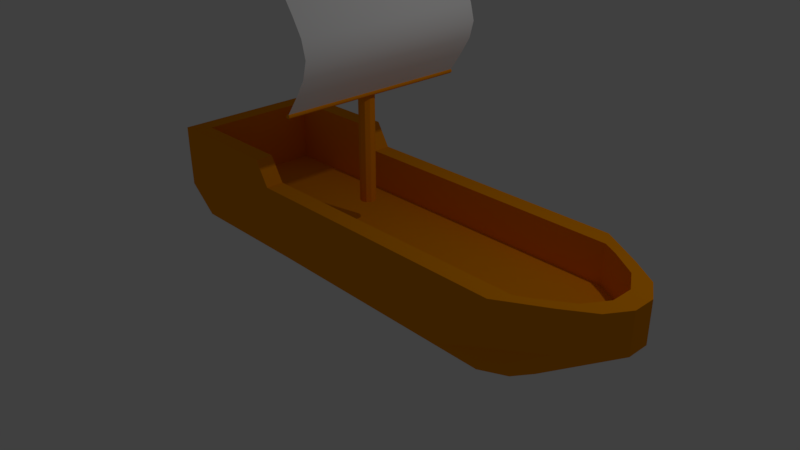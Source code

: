 # Source: ship.blend  (saved by Blender 2.79.0; exported with 4.5.12 LTS)
import bpy
from mathutils import Matrix  # noqa: F401  (used for matrix-valued properties, if any)

bpy.ops.wm.read_factory_settings(use_empty=True)
scene = bpy.context.scene
scene.name = 'Scene'

# ---- collections
col_collection_1 = bpy.data.collections.new('Collection 1'); scene.collection.children.link(col_collection_1)

# ---- materials (node trees are filled in below, after node groups)
mat_material = bpy.data.materials.new('Material')
mat_material.alpha_threshold = 0.0
mat_material.use_transparent_shadow = False
mat_material.diffuse_color = (0.8689, 0.2847, 0.0, 1.0)
mat_material.roughness = 0.5
mat_material.line_color = (0.0, 0.0, 0.0, 1.0)
mat_material_001 = bpy.data.materials.new('Material.001')
mat_material_001.alpha_threshold = 0.0
mat_material_001.use_transparent_shadow = False
mat_material_001.roughness = 0.5

# ---- material node trees

# ---- world
world_world = bpy.data.worlds.new('World'); scene.world = world_world
world_world.color = (0.05088, 0.05088, 0.05088)
world_world.use_sun_shadow = False
world_world.sun_shadow_jitter_overblur = 0.0
world_world.cycles.sampling_method = 'MANUAL'

# ---- cameras
cam_camera = bpy.data.cameras.new('Camera')
cam_camera.clip_end = 100.0
cam_camera.lens = 35.0
cam_camera.sensor_width = 32.0
cam_camera.sensor_height = 18.0
cam_camera.ortho_scale = 7.314
cam_camera.dof.focus_distance = 0.0
cam_camera.dof.aperture_fstop = 128.0

# ---- lights
light_lamp = bpy.data.lights.new('Lamp', 'POINT')
light_lamp.transmission_factor = 0.0
light_lamp.cutoff_distance = 30.0
light_lamp.energy = 100.0
light_lamp.shadow_buffer_clip_start = 1.001
light_lamp.shadow_soft_size = 0.1
light_lamp.shadow_maximum_resolution = 0.006
light_lamp.use_absolute_resolution = True

# ---- meshes
me_cube = bpy.data.meshes.new('Cube')
me_cube.from_pydata([(2.845, 1.0, 0.4745), (2.845, -1.0, 0.4745), (-2.5, -0.7649, -0.05329), (-2.5, 0.7649, -0.05329), (2.964, 0.7709, 1.0), (2.964, -0.7709, 1.0), (-2.271, -0.7709, 1.0), (-2.271, 0.7709, 1.0), (1.988, 0.7649, -0.05329), (1.988, -0.7649, -0.05329), (1.889, 0.7709, 1.0), (1.889, -0.7709, 1.0), (1.858, 0.9932, 0.4907), (-2.5, 2.384e-07, -0.4579), (-2.5, 0.9933, 0.4907), (-2.271, 4.225e-08, 1.0), (-0.7217, 0.7649, -0.05329), (-2.5, -0.9932, 0.4907), (2.845, -1.0, 1.0), (1.735, 1.0, 1.0), (-2.5, 1.0, 1.0), (1.735, -1.0, 1.0), (-2.5, -1.0, 1.0), (-2.5, 1.788e-07, 1.0), (2.845, 1.0, 1.0), (2.705, -4.172e-07, 0.4775), (2.063, -0.7709, 0.4775), (2.063, 0.7709, 0.4775), (-2.271, 4.225e-08, 0.4775), (2.964, -0.7709, 0.4775), (-2.271, 0.7709, 0.4775), (-2.271, -0.7709, 0.4775), (2.964, 0.7709, 0.4775), (-0.7217, -0.7649, -0.05329), (-0.7217, 1.0, 1.0), (-0.7217, -1.0, 1.0), (-0.7217, 1.654e-07, -0.4579), (-0.7217, 0.7709, 1.0), (-0.7217, -0.7709, 1.0), (-0.7217, -1.455e-07, 0.4775), (-0.7217, 0.7709, 0.4775), (-0.7217, -0.7709, 0.4775), (-0.9095, 1.0, 1.306), (-2.5, 1.0, 1.306), (-0.9095, -1.0, 1.306), (-2.5, -1.0, 1.306), (-2.5, 1.788e-07, 1.306), (-0.9095, 0.7709, 1.306), (-2.271, 0.7709, 1.306), (-0.9095, -0.7709, 1.306), (-2.271, -0.7709, 1.306), (-2.271, 4.225e-08, 1.306), (2.682e-08, 0.1, 0.9748), (0.05878, 0.0809, 0.9748), (2.682e-08, 0.1, 0.7748), (2.682e-08, 0.1, 0.9748), (0.05878, 0.0809, 0.7748), (0.05878, 0.0809, 0.9748), (0.09511, 0.0309, 0.7748), (0.09511, 0.0309, 0.9748), (0.09511, -0.0309, 0.7748), (0.09511, -0.0309, 0.9748), (0.05878, -0.0809, 0.7748), (0.05878, -0.0809, 0.9748), (1.808e-08, -0.1, 0.7748), (1.808e-08, -0.1, 0.9748), (-0.05878, -0.0809, 0.7748), (-0.05878, -0.0809, 0.9748), (-0.09511, -0.0309, 0.7748), (-0.09511, -0.0309, 0.9748), (-0.09511, 0.0309, 0.7748), (-0.09511, 0.0309, 0.9748), (-0.05878, 0.0809, 0.7748), (-0.05878, 0.0809, 0.9748), (0.09511, 0.0309, 0.9748), (0.09511, -0.0309, 0.9748), (0.05878, -0.0809, 0.9748), (1.808e-08, -0.1, 0.9748), (-0.05878, -0.0809, 0.9748), (-0.09511, -0.0309, 0.9748), (-0.09511, 0.0309, 0.9748), (-0.05878, 0.0809, 0.9748), (-9.087e-07, 0.1, 2.82), (-0.05878, 0.0809, 2.82), (-0.09511, 0.0309, 2.82), (-0.09511, -0.0309, 2.82), (-0.05878, -0.0809, 2.82), (-9.174e-07, -0.1, 2.82), (0.05878, -0.0809, 2.82), (0.0951, -0.0309, 2.82), (0.0951, 0.0309, 2.82), (0.05878, 0.0809, 2.82), (-1.459e-06, 0.1, 3.906), (-0.05878, 0.0809, 3.906), (-0.09511, 0.0309, 3.906), (-0.09511, -0.0309, 3.906), (-0.05878, -0.0809, 3.906), (-1.468e-06, -0.1, 3.906), (0.05878, -0.0809, 3.906), (0.0951, -0.0309, 3.906), (0.0951, 0.0309, 3.906), (0.05878, 0.0809, 3.906), (-1.409e-06, 0.3742, 3.947), (-0.2199, 0.3027, 3.947), (-0.3558, 0.1156, 3.947), (-0.3558, -0.1156, 3.947), (-0.2199, -0.3027, 3.947), (-1.441e-06, -0.3742, 3.947), (0.2199, -0.3027, 3.947), (0.3558, -0.1156, 3.947), (0.3558, 0.1156, 3.947), (0.2199, 0.3027, 3.947), (-1.372e-06, 0.3742, 4.2), (-0.2199, 0.3027, 4.2), (-0.3558, 0.1156, 4.2), (-0.3558, -0.1156, 4.2), (-0.2199, -0.3027, 4.2), (-1.405e-06, -0.3742, 4.2), (0.2199, -0.3027, 4.2), (0.3558, -0.1156, 4.2), (0.3558, 0.1156, 4.2), (0.2199, 0.3027, 4.2), (-1.382e-06, 0.2962, 4.2), (-0.1741, 0.2396, 4.2), (-0.2817, 0.09154, 4.2), (-0.2817, -0.09154, 4.2), (-0.1741, -0.2396, 4.2), (-1.408e-06, -0.2962, 4.2), (0.1741, -0.2396, 4.2), (0.2817, -0.09154, 4.2), (0.2817, 0.09154, 4.2), (0.1741, 0.2396, 4.2), (-1.342e-06, 0.2962, 4.028), (-0.1741, 0.2396, 4.028), (-0.2817, 0.09154, 4.028), (-0.2817, -0.09154, 4.028), (-0.1741, -0.2396, 4.028), (-1.368e-06, -0.2962, 4.028), (0.1741, -0.2396, 4.028), (0.2817, -0.09154, 4.028), (0.2817, 0.09154, 4.028), (0.1741, 0.2396, 4.028), (-9.087e-07, 0.1, 4.029), (-0.05878, 0.0809, 4.029), (-0.09511, 0.0309, 4.029), (-0.09511, -0.0309, 4.029), (-0.05878, -0.0809, 4.029), (-9.174e-07, -0.1, 4.029), (0.05878, -0.0809, 4.029), (0.0951, -0.0309, 4.029), (0.0951, 0.0309, 4.029), (0.05878, 0.0809, 4.029), (-1.466e-06, 0.0446, 5.116), (-0.02622, 0.03608, 5.116), (-0.04242, 0.01378, 5.116), (-0.04242, -0.01378, 5.116), (-0.02622, -0.03608, 5.116), (-1.47e-06, -0.0446, 5.116), (0.02622, -0.03608, 5.116), (0.04242, -0.01378, 5.116), (0.04242, 0.01378, 5.116), (0.02622, 0.03608, 5.116), (0.1443, 1.258, 3.592), (0.134, 1.258, 3.583), (0.1284, 1.258, 3.571), (0.1296, 1.258, 3.549), (0.1579, 1.258, 3.527), (0.1814, 1.258, 3.532), (0.191, 1.258, 3.541), (0.1966, 1.258, 3.553), (0.1953, 1.258, 3.575), (0.1674, 1.258, 3.597), (0.1443, -1.258, 3.592), (0.134, -1.258, 3.583), (0.1284, -1.258, 3.571), (0.1296, -1.258, 3.549), (0.1579, -1.258, 3.527), (0.1814, -1.258, 3.532), (0.191, -1.258, 3.541), (0.1966, -1.258, 3.553), (0.1953, -1.258, 3.575), (0.1674, -1.258, 3.597), (0.1698, 1.258, 2.22), (0.1515, 1.258, 2.224), (0.1297, 1.258, 2.206), (0.1288, 1.258, 2.19), (0.1333, 1.258, 2.18), (0.1413, 1.258, 2.173), (0.1595, 1.258, 2.169), (0.1809, 1.258, 2.187), (0.1819, 1.258, 2.204), (0.1775, 1.258, 2.213), (0.1698, -1.258, 2.22), (0.1515, -1.258, 2.224), (0.1297, -1.258, 2.206), (0.1288, -1.258, 2.19), (0.1333, -1.258, 2.18), (0.1413, -1.258, 2.173), (0.1595, -1.258, 2.169), (0.1809, -1.258, 2.187), (0.1819, -1.258, 2.204), (0.1775, -1.258, 2.213), (3.405, 0.6683, 0.4745), (3.405, -0.6683, 0.4745), (3.76, 0.4291, 0.4745), (3.938, 0.1478, 0.4745), (3.938, -0.1478, 0.4745), (3.76, -0.4291, 0.4745), (3.154, -0.6683, 1.0), (3.154, 0.6683, 1.0), (3.509, -0.4291, 1.0), (3.687, -0.1478, 1.0), (3.687, 0.1478, 1.0), (3.509, 0.4291, 1.0), (2.456, 0.6578, -0.1918), (2.456, -0.6578, -0.1918), (2.143, 9.091e-08, -0.4579), (2.723, 0.4223, -0.261), (2.856, 0.1455, -0.2974), (2.856, -0.1455, -0.2974), (2.723, -0.4223, -0.261), (3.405, 0.6683, 1.0), (3.405, -0.6683, 1.0), (3.76, 0.4291, 1.0), (3.938, 0.1478, 1.0), (3.938, -0.1478, 1.0), (3.76, -0.4291, 1.0), (3.154, -0.6683, 0.4775), (3.154, 0.6683, 0.4775), (3.156, -3.559e-07, 0.4775), (3.509, -0.4291, 0.4775), (3.687, -0.1478, 0.4775), (3.687, 0.1478, 0.4775), (3.509, 0.4291, 0.4775), (1.858, -0.9933, 0.4907), (-2.5, 2.076e-07, 0.2951), (-0.7217, 0.9932, 0.4907), (-0.7217, -0.9932, 0.4907), (3.405, -0.6683, 0.7459), (3.76, -0.4291, 0.7459), (3.938, -0.1478, 0.7459), (3.938, 0.1478, 0.7459), (3.76, 0.4291, 0.7459), (3.405, 0.6683, 0.7459), (2.845, 1.0, 0.7372), (2.845, -1.0, 0.7372), (0.3325, 1.258, 3.315), (0.4634, 1.258, 3.1), (0.5194, 1.258, 2.885), (0.4634, 1.258, 2.67), (0.4634, -1.258, 2.67), (0.5194, -1.258, 2.885), (0.4634, -1.258, 3.1), (0.3325, -1.258, 3.315), (0.3325, -1.258, 2.455), (0.3325, 1.258, 2.455), (0.1814, 1.258, 3.532), (0.1814, -1.258, 3.532), (0.1698, 1.258, 2.22), (0.1698, -1.258, 2.22), (-0.0841, 0.0, 4.54), (-0.06196, 0.0, 5.075), (-0.9508, 0.0, 4.994)], [], [(36, 33, 2, 13), (208, 5, 18, 222), (209, 4, 32, 228), (237, 35, 22, 17), (235, 23, 20, 14), (236, 16, 3, 14), (0, 8, 12), (1, 245, 18, 21, 234), (38, 11, 26, 41), (203, 238, 245, 1), (4, 10, 27, 32), (17, 22, 23, 235), (0, 202, 214, 8), (4, 209, 221, 24), (16, 36, 13, 3), (8, 214, 216, 36, 16), (37, 10, 19, 34), (35, 38, 49, 44), (34, 20, 43, 42), (10, 4, 24, 19), (5, 11, 21, 18), (5, 208, 227, 29), (6, 15, 51, 50), (39, 28, 31, 41), (223, 242, 243, 221), (227, 229, 25, 26, 29), (40, 30, 28, 39), (15, 6, 31, 28), (11, 5, 29, 26), (7, 15, 28, 30), (37, 7, 30, 40), (10, 37, 40, 27), (27, 40, 39, 25), (25, 39, 41, 26), (11, 38, 35, 21), (15, 7, 48, 51), (216, 215, 9, 33, 36), (6, 38, 41, 31), (12, 8, 16, 236), (234, 21, 35, 237), (32, 27, 25, 229, 228), (49, 50, 45, 44), (51, 48, 43, 46), (50, 51, 46, 45), (48, 47, 42, 43), (7, 37, 47, 48), (23, 22, 45, 46), (37, 34, 42, 47), (22, 35, 44, 45), (38, 6, 50, 49), (20, 23, 46, 43), (75, 74, 90, 89), (69, 67, 78, 79), (54, 55, 57, 56), (77, 76, 88, 87), (73, 71, 80, 81), (56, 57, 59, 58), (81, 80, 84, 83), (57, 55, 52, 53), (58, 59, 61, 60), (80, 79, 85, 84), (55, 73, 81, 52), (60, 61, 63, 62), (78, 77, 87, 86), (59, 57, 53, 74), (62, 63, 65, 64), (52, 81, 83, 82), (63, 61, 75, 76), (64, 65, 67, 66), (76, 75, 89, 88), (67, 65, 77, 78), (66, 67, 69, 68), (82, 83, 93, 92), (71, 69, 79, 80), (68, 69, 71, 70), (61, 59, 74, 75), (74, 53, 91, 90), (70, 71, 73, 72), (53, 52, 82, 91), (65, 63, 76, 77), (72, 73, 55, 54), (54, 56, 58, 60, 62, 64, 66, 68, 70, 72), (79, 78, 86, 85), (96, 97, 107, 106), (89, 90, 100, 99), (86, 87, 97, 96), (83, 84, 94, 93), (90, 91, 101, 100), (87, 88, 98, 97), (84, 85, 95, 94), (91, 82, 92, 101), (88, 89, 99, 98), (85, 86, 96, 95), (103, 104, 114, 113), (93, 94, 104, 103), (100, 101, 111, 110), (97, 98, 108, 107), (94, 95, 105, 104), (101, 92, 102, 111), (98, 99, 109, 108), (95, 96, 106, 105), (92, 93, 103, 102), (99, 100, 110, 109), (120, 121, 131, 130), (110, 111, 121, 120), (107, 108, 118, 117), (104, 105, 115, 114), (111, 102, 112, 121), (108, 109, 119, 118), (105, 106, 116, 115), (102, 103, 113, 112), (109, 110, 120, 119), (106, 107, 117, 116), (127, 128, 138, 137), (117, 118, 128, 127), (114, 115, 125, 124), (121, 112, 122, 131), (118, 119, 129, 128), (115, 116, 126, 125), (112, 113, 123, 122), (119, 120, 130, 129), (116, 117, 127, 126), (113, 114, 124, 123), (141, 132, 133, 134, 135, 136, 137, 138, 139, 140), (124, 125, 135, 134), (131, 122, 132, 141), (128, 129, 139, 138), (125, 126, 136, 135), (122, 123, 133, 132), (129, 130, 140, 139), (126, 127, 137, 136), (123, 124, 134, 133), (130, 131, 141, 140), (142, 143, 153, 152), (149, 150, 160, 159), (146, 147, 157, 156), (143, 144, 154, 153), (150, 151, 161, 160), (147, 148, 158, 157), (144, 145, 155, 154), (151, 142, 152, 161), (148, 149, 159, 158), (145, 146, 156, 155), (152, 153, 154, 155, 156, 157, 158, 159, 160, 161), (162, 163, 173, 172), (169, 170, 180, 179), (166, 167, 177, 176), (163, 164, 174, 173), (170, 171, 181, 180), (167, 168, 178, 177), (164, 165, 175, 174), (171, 162, 172, 181), (168, 169, 179, 178), (165, 166, 176, 175), (182, 183, 193, 192), (189, 190, 200, 199), (186, 187, 197, 196), (183, 184, 194, 193), (190, 191, 201, 200), (187, 188, 198, 197), (184, 185, 195, 194), (191, 182, 192, 201), (188, 189, 199, 198), (185, 186, 196, 195), (182, 191, 190, 189, 188, 187, 186, 185, 184, 183), (192, 193, 194, 195, 196, 197, 198, 199, 200, 201), (172, 173, 174, 175, 176, 177, 178, 179, 180, 181), (162, 171, 170, 169, 168, 167, 166, 165, 164, 163), (214, 217, 216), (217, 218, 216), (218, 219, 216), (219, 220, 216), (220, 215, 216), (227, 230, 229), (230, 231, 229), (231, 232, 229), (232, 233, 229), (233, 228, 229), (203, 215, 220, 207), (207, 220, 219, 206), (206, 219, 218, 205), (205, 218, 217, 204), (204, 217, 214, 202), (227, 208, 210, 230), (230, 210, 211, 231), (231, 211, 212, 232), (232, 212, 213, 233), (233, 213, 209, 228), (238, 203, 207, 239), (239, 207, 206, 240), (240, 206, 205, 241), (241, 205, 204, 242), (242, 204, 202, 243), (221, 209, 213, 223), (223, 213, 212, 224), (224, 212, 211, 225), (225, 211, 210, 226), (226, 210, 208, 222), (203, 1, 9, 215), (224, 241, 242, 223), (225, 240, 241, 224), (226, 239, 240, 225), (222, 238, 239, 226), (9, 234, 237, 33), (19, 12, 236, 34), (2, 17, 235, 13), (1, 234, 9), (24, 244, 0, 12, 19), (34, 236, 14, 20), (13, 235, 14, 3), (33, 237, 17, 2), (243, 244, 24, 221), (245, 238, 222, 18), (243, 202, 0, 244), (248, 251, 250, 249), (247, 252, 251, 248), (246, 253, 252, 247), (256, 257, 253, 246), (255, 254, 259, 258), (249, 250, 254, 255), (260, 261, 262)])
me_cube.polygons.foreach_set('use_smooth', [0, 0, 0, 0, 0, 0, 0, 0, 0, 0, 0, 0, 0, 0, 0, 0, 0, 0, 0, 0, 0, 0, 0, 0, 0, 0, 0, 0, 0, 0, 0, 0, 0, 0, 0, 0, 0, 0, 0, 0, 0, 0, 0, 0, 0, 0, 0, 0, 0, 0, 0, 0, 0, 0, 0, 0, 0, 0, 0, 0, 0, 0, 0, 0, 0, 0, 0, 0, 0, 0, 0, 0, 0, 0, 0, 0, 0, 0, 0, 0, 0, 0, 0, 0, 0, 0, 0, 0, 0, 0, 0, 0, 0, 0, 0, 0, 0, 0, 0, 0, 0, 0, 0, 0, 0, 0, 0, 0, 0, 0, 0, 0, 0, 0, 0, 0, 0, 0, 0, 0, 0, 0, 0, 0, 0, 0, 0, 0, 0, 0, 0, 0, 0, 0, 0, 0, 0, 0, 0, 0, 0, 0, 0, 0, 0, 0, 0, 0, 0, 0, 0, 0, 0, 0, 0, 0, 0, 0, 0, 0, 0, 0, 0, 0, 0, 0, 0, 0, 0, 0, 0, 0, 0, 0, 0, 0, 0, 0, 0, 0, 0, 0, 0, 0, 0, 0, 0, 0, 0, 0, 0, 0, 0, 0, 0, 0, 0, 0, 0, 0, 0, 0, 0, 0, 0, 0, 0, 0, 0, 0, 0, 0, 0, 0, 1, 1, 1, 1, 1, 1, 0])
me_cube.polygons.foreach_set('material_index', [0, 0, 0, 0, 0, 0, 0, 0, 0, 0, 0, 0, 0, 0, 0, 0, 0, 0, 0, 0, 0, 0, 0, 0, 0, 0, 0, 0, 0, 0, 0, 0, 0, 0, 0, 0, 0, 0, 0, 0, 0, 0, 0, 0, 0, 0, 0, 0, 0, 0, 0, 0, 0, 0, 0, 0, 0, 0, 0, 0, 0, 0, 0, 0, 0, 0, 0, 0, 0, 0, 0, 0, 0, 0, 0, 0, 0, 0, 0, 0, 0, 0, 0, 0, 0, 0, 0, 0, 0, 0, 0, 0, 0, 0, 0, 0, 0, 0, 0, 0, 0, 0, 0, 0, 0, 0, 0, 0, 0, 0, 0, 0, 0, 0, 0, 0, 0, 0, 0, 0, 0, 0, 0, 0, 0, 0, 0, 0, 0, 0, 0, 0, 0, 0, 0, 0, 0, 0, 0, 0, 0, 0, 0, 0, 0, 0, 0, 0, 0, 0, 0, 0, 0, 0, 0, 0, 0, 0, 0, 0, 0, 0, 0, 0, 0, 0, 0, 0, 0, 0, 0, 0, 0, 0, 0, 0, 0, 0, 0, 0, 0, 0, 0, 0, 0, 0, 0, 0, 0, 0, 0, 0, 0, 0, 0, 0, 0, 0, 0, 0, 0, 0, 0, 0, 0, 0, 0, 0, 0, 0, 0, 0, 0, 0, 1, 1, 1, 1, 1, 1, 1])
_uv = me_cube.uv_layers.new(name='UVMap')
_uv.uv.foreach_set('vector', [0.1549, 0.5709, 0.2296, 0.5737, 0.2239, 0.7387, 0.1492, 0.7359, 0.6107, 0.4903, 0.6196, 0.4724, 0.6394, 0.4611, 0.6107, 0.5139, 0.4665, 0.8209, 0.4665, 0.8305, 0.4213, 0.8305, 0.4213, 0.8209, 0.2685, 0.5691, 0.2891, 0.5626, 0.2834, 0.7276, 0.2628, 0.734, 0.5539, 0.6584, 0.493, 0.6584, 0.493, 0.5642, 0.537, 0.5648, 0.3974, 0.2923, 0.3475, 0.293, 0.3475, 0.1256, 0.3974, 0.125, 0.3961, 0.6279, 0.3475, 0.548, 0.3974, 0.5351, 0.2798, 0.2385, 0.2902, 0.2351, 0.3005, 0.2317, 0.297, 0.3346, 0.2768, 0.3298, 0.7985, 0.5214, 0.7985, 0.2757, 0.8428, 0.2599, 0.8428, 0.5219, 0.3734, 0.8209, 0.3967, 0.8224, 0.3988, 0.8538, 0.3762, 0.8524, 0.8547, 0.6186, 0.8547, 0.5188, 0.875, 0.5273, 0.875, 0.611, 0.537, 0.752, 0.493, 0.7527, 0.493, 0.6584, 0.5539, 0.6584, 0.3961, 0.6279, 0.3906, 0.6823, 0.334, 0.5924, 0.3475, 0.548, 0.4864, 0.4724, 0.4952, 0.4903, 0.4952, 0.5139, 0.4666, 0.4611, 0.3475, 0.293, 0.3005, 0.2964, 0.3005, 0.1291, 0.3475, 0.1256, 0.3475, 0.548, 0.334, 0.5924, 0.3005, 0.566, 0.3005, 0.2964, 0.3475, 0.293, 0.4864, 0.125, 0.4864, 0.3711, 0.4666, 0.3566, 0.4666, 0.125, 0.6189, 0.5945, 0.6387, 0.5945, 0.6387, 0.6249, 0.6189, 0.6249, 0.4407, 0.2928, 0.4407, 0.1255, 0.4666, 0.1258, 0.4666, 0.2754, 0.4864, 0.3711, 0.4864, 0.4724, 0.4666, 0.4611, 0.4666, 0.3566, 0.6196, 0.4724, 0.6196, 0.3711, 0.6394, 0.3566, 0.6394, 0.4611, 0.7985, 0.1745, 0.7968, 0.1572, 0.8411, 0.1577, 0.8428, 0.1751, 0.3268, 0.7174, 0.3268, 0.7901, 0.3005, 0.7901, 0.3005, 0.7174, 0.706, 0.5405, 0.706, 0.6865, 0.6394, 0.6865, 0.6394, 0.5405, 0.4312, 0.7174, 0.4097, 0.7172, 0.4136, 0.6826, 0.4352, 0.6829, 0.6482, 0.1752, 0.706, 0.1751, 0.706, 0.2176, 0.6394, 0.2781, 0.6394, 0.1931, 0.7725, 0.5405, 0.7725, 0.6865, 0.706, 0.6865, 0.706, 0.5405, 0.3268, 0.7901, 0.3268, 0.7174, 0.3718, 0.7174, 0.3718, 0.7901, 0.7985, 0.2757, 0.7985, 0.1745, 0.8428, 0.1751, 0.8428, 0.2599, 0.3268, 0.8627, 0.3268, 0.7901, 0.3718, 0.7901, 0.3718, 0.8627, 0.8547, 0.2764, 0.8547, 0.1326, 0.875, 0.125, 0.875, 0.2688, 0.8547, 0.5188, 0.8547, 0.2764, 0.875, 0.2688, 0.875, 0.5273, 0.7725, 0.2781, 0.7725, 0.5405, 0.706, 0.5405, 0.706, 0.2176, 0.706, 0.2176, 0.706, 0.5405, 0.6394, 0.5405, 0.6394, 0.2781, 0.6196, 0.3711, 0.6196, 0.125, 0.6394, 0.125, 0.6394, 0.3566, 0.3268, 0.7901, 0.3268, 0.8627, 0.3005, 0.8627, 0.3005, 0.7901, 0.164, 0.3051, 0.2261, 0.2795, 0.2383, 0.3223, 0.2296, 0.5737, 0.1549, 0.5709, 0.7985, 0.6672, 0.7985, 0.5214, 0.8428, 0.5219, 0.8428, 0.6677, 0.3974, 0.5351, 0.3475, 0.548, 0.3475, 0.293, 0.3974, 0.2923, 0.2768, 0.3298, 0.297, 0.3346, 0.2891, 0.5626, 0.2685, 0.5691, 0.7725, 0.1931, 0.7725, 0.2781, 0.706, 0.2176, 0.706, 0.1751, 0.7637, 0.1752, 0.6394, 0.8534, 0.757, 0.8534, 0.7768, 0.875, 0.6394, 0.875, 0.757, 0.7808, 0.757, 0.7081, 0.7768, 0.6865, 0.7768, 0.7808, 0.757, 0.8534, 0.757, 0.7808, 0.7768, 0.7808, 0.7768, 0.875, 0.757, 0.7081, 0.6394, 0.7081, 0.6394, 0.6865, 0.7768, 0.6865, 0.8547, 0.1326, 0.8547, 0.2764, 0.8428, 0.2634, 0.8428, 0.137, 0.493, 0.6584, 0.493, 0.7527, 0.4666, 0.7527, 0.4666, 0.6584, 0.6387, 0.5945, 0.6189, 0.5945, 0.6189, 0.5642, 0.6387, 0.5642, 0.2834, 0.7276, 0.2891, 0.5626, 0.3005, 0.5761, 0.2954, 0.7236, 0.7985, 0.5214, 0.7985, 0.6672, 0.7725, 0.6669, 0.7725, 0.5388, 0.493, 0.5642, 0.493, 0.6584, 0.4666, 0.6584, 0.4666, 0.5642, 0.0, 0.0, 0.0, 0.0, 0.0, 0.0, 0.0, 0.0, 0.0, 0.0, 0.0, 0.0, 0.0, 0.0, 0.0, 0.0, 0.0, 0.0, 0.0, 0.0, 0.0, 0.0, 0.0, 0.0, 0.0, 0.0, 0.0, 0.0, 0.0, 0.0, 0.0, 0.0, 0.0, 0.0, 0.0, 0.0, 0.0, 0.0, 0.0, 0.0, 0.0, 0.0, 0.0, 0.0, 0.0, 0.0, 0.0, 0.0, 0.0, 0.0, 0.0, 0.0, 0.0, 0.0, 0.0, 0.0, 0.0, 0.0, 0.0, 0.0, 0.0, 0.0, 0.0, 0.0, 0.0, 0.0, 0.0, 0.0, 0.0, 0.0, 0.0, 0.0, 0.0, 0.0, 0.0, 0.0, 0.0, 0.0, 0.0, 0.0, 0.0, 0.0, 0.0, 0.0, 0.0, 0.0, 0.0, 0.0, 0.0, 0.0, 0.0, 0.0, 0.0, 0.0, 0.0, 0.0, 0.0, 0.0, 0.0, 0.0, 0.0, 0.0, 0.0, 0.0, 0.0, 0.0, 0.0, 0.0, 0.0, 0.0, 0.0, 0.0, 0.0, 0.0, 0.0, 0.0, 0.0, 0.0, 0.0, 0.0, 0.0, 0.0, 0.0, 0.0, 0.0, 0.0, 0.0, 0.0, 0.0, 0.0, 0.0, 0.0, 0.0, 0.0, 0.0, 0.0, 0.0, 0.0, 0.0, 0.0, 0.0, 0.0, 0.0, 0.0, 0.0, 0.0, 0.0, 0.0, 0.0, 0.0, 0.0, 0.0, 0.0, 0.0, 0.0, 0.0, 0.0, 0.0, 0.0, 0.0, 0.0, 0.0, 0.0, 0.0, 0.0, 0.0, 0.0, 0.0, 0.0, 0.0, 0.0, 0.0, 0.0, 0.0, 0.0, 0.0, 0.0, 0.0, 0.0, 0.0, 0.0, 0.0, 0.0, 0.0, 0.0, 0.0, 0.0, 0.0, 0.0, 0.0, 0.0, 0.0, 0.0, 0.0, 0.0, 0.0, 0.0, 0.0, 0.0, 0.0, 0.0, 0.0, 0.0, 0.0, 0.0, 0.0, 0.0, 0.0, 0.0, 0.0, 0.0, 0.0, 0.0, 0.0, 0.0, 0.0, 0.0, 0.0, 0.0, 0.0, 0.0, 0.0, 0.0, 0.0, 0.0, 0.0, 0.0, 0.0, 0.0, 0.0, 0.0, 0.0, 0.0, 0.0, 0.0, 0.0, 0.0, 0.0, 0.0, 0.0, 0.0, 0.0, 0.0, 0.0, 0.0, 0.0, 0.0, 0.0, 0.0, 0.0, 0.0, 0.0, 0.0, 0.0, 0.0, 0.0, 0.0, 0.0, 0.0, 0.0, 0.0, 0.0, 0.0, 0.0, 0.0, 0.0, 0.0, 0.0, 0.0, 0.0, 0.0, 0.0, 0.0, 0.0, 0.0, 0.0, 0.0, 0.0, 0.0, 0.0, 0.0, 0.0, 0.0, 0.0, 0.0, 0.0, 0.0, 0.0, 0.0, 0.0, 0.0, 0.0, 0.0, 0.0, 0.0, 0.0, 0.0, 0.0, 0.0, 0.0, 0.0, 0.0, 0.0, 0.0, 0.0, 0.0, 0.0, 0.0, 0.0, 0.0, 0.0, 0.0, 0.0, 0.0, 0.0, 0.0, 0.0, 0.0, 0.0, 0.0, 0.0, 0.0, 0.0, 0.0, 0.0, 0.0, 0.0, 0.0, 0.0, 0.0, 0.0, 0.0, 0.0, 0.0, 0.0, 0.0, 0.0, 0.0, 0.0, 0.0, 0.0, 0.0, 0.0, 0.0, 0.0, 0.0, 0.0, 0.0, 0.0, 0.0, 0.0, 0.0, 0.0, 0.0, 0.0, 0.0, 0.0, 0.0, 0.0, 0.0, 0.0, 0.0, 0.0, 0.0, 0.0, 0.0, 0.0, 0.0, 0.0, 0.0, 0.0, 0.0, 0.0, 0.0, 0.0, 0.0, 0.0, 0.0, 0.0, 0.0, 0.0, 0.0, 0.0, 0.0, 0.0, 0.0, 0.0, 0.0, 0.0, 0.0, 0.0, 0.0, 0.0, 0.0, 0.0, 0.0, 0.0, 0.0, 0.0, 0.0, 0.0, 0.0, 0.0, 0.0, 0.0, 0.0, 0.0, 0.0, 0.0, 0.0, 0.0, 0.0, 0.0, 0.0, 0.0, 0.0, 0.0, 0.0, 0.0, 0.0, 0.0, 0.0, 0.0, 0.0, 0.0, 0.0, 0.0, 0.0, 0.0, 0.0, 0.0, 0.0, 0.0, 0.0, 0.0, 0.0, 0.0, 0.0, 0.0, 0.0, 0.0, 0.0, 0.0, 0.0, 0.0, 0.0, 0.0, 0.0, 0.0, 0.0, 0.0, 0.0, 0.0, 0.0, 0.0, 0.0, 0.0, 0.0, 0.0, 0.0, 0.0, 0.0, 0.0, 0.0, 0.0, 0.0, 0.0, 0.0, 0.0, 0.0, 0.0, 0.0, 0.0, 0.0, 0.0, 0.0, 0.0, 0.0, 0.0, 0.0, 0.0, 0.0, 0.0, 0.0, 0.0, 0.0, 0.0, 0.0, 0.0, 0.0, 0.0, 0.0, 0.0, 0.0, 0.0, 0.0, 0.0, 0.0, 0.0, 0.0, 0.0, 0.0, 0.0, 0.0, 0.0, 0.0, 0.0, 0.0, 0.0, 0.0, 0.0, 0.0, 0.0, 0.0, 0.0, 0.0, 0.0, 0.0, 0.0, 0.0, 0.0, 0.0, 0.0, 0.0, 0.0, 0.0, 0.0, 0.0, 0.0, 0.0, 0.0, 0.0, 0.0, 0.0, 0.0, 0.0, 0.0, 0.0, 0.0, 0.0, 0.0, 0.0, 0.0, 0.0, 0.0, 0.0, 0.0, 0.0, 0.0, 0.0, 0.0, 0.0, 0.0, 0.0, 0.0, 0.0, 0.0, 0.0, 0.0, 0.0, 0.0, 0.0, 0.0, 0.0, 0.0, 0.0, 0.0, 0.0, 0.0, 0.0, 0.0, 0.0, 0.0, 0.0, 0.0, 0.0, 0.0, 0.0, 0.0, 0.0, 0.0, 0.0, 0.0, 0.0, 0.0, 0.0, 0.0, 0.0, 0.0, 0.0, 0.0, 0.0, 0.0, 0.0, 0.0, 0.0, 0.0, 0.0, 0.0, 0.0, 0.0, 0.0, 0.0, 0.0, 0.0, 0.0, 0.0, 0.0, 0.0, 0.0, 0.0, 0.0, 0.0, 0.0, 0.0, 0.0, 0.0, 0.0, 0.0, 0.0, 0.0, 0.0, 0.0, 0.0, 0.0, 0.0, 0.0, 0.0, 0.0, 0.0, 0.0, 0.0, 0.0, 0.0, 0.0, 0.0, 0.0, 0.0, 0.0, 0.0, 0.0, 0.0, 0.0, 0.0, 0.0, 0.0, 0.0, 0.0, 0.0, 0.0, 0.0, 0.0, 0.0, 0.0, 0.0, 0.0, 0.0, 0.0, 0.0, 0.0, 0.0, 0.0, 0.0, 0.0, 0.0, 0.0, 0.0, 0.0, 0.0, 0.0, 0.0, 0.0, 0.0, 0.0, 0.0, 0.0, 0.0, 0.0, 0.0, 0.0, 0.0, 0.0, 0.0, 0.0, 0.0, 0.0, 0.0, 0.0, 0.0, 0.0, 0.0, 0.0, 0.0, 0.0, 0.0, 0.0, 0.0, 0.0, 0.0, 0.0, 0.0, 0.0, 0.0, 0.0, 0.0, 0.0, 0.0, 0.0, 0.0, 0.0, 0.0, 0.0, 0.0, 0.0, 0.0, 0.0, 0.0, 0.0, 0.0, 0.0, 0.0, 0.0, 0.0, 0.0, 0.0, 0.0, 0.0, 0.0, 0.0, 0.0, 0.0, 0.0, 0.0, 0.0, 0.0, 0.0, 0.0, 0.0, 0.0, 0.0, 0.0, 0.0, 0.0, 0.0, 0.0, 0.0, 0.0, 0.0, 0.0, 0.0, 0.0, 0.0, 0.0, 0.0, 0.0, 0.0, 0.0, 0.0, 0.0, 0.0, 0.0, 0.0, 0.0, 0.0, 0.0, 0.0, 0.0, 0.0, 0.0, 0.0, 0.0, 0.0, 0.0, 0.0, 0.0, 0.0, 0.0, 0.0, 0.0, 0.0, 0.9898, 0.2644, 0.9904, 0.2625, 0.0002703, 0.2625, 0.000843, 0.2644, 0.9893, 0.2603, 0.9888, 0.2606, 0.001798, 0.2606, 0.001367, 0.2603, 0.9891, 0.2639, 0.9894, 0.2643, 0.001192, 0.2643, 0.001518, 0.2639, 0.9904, 0.2625, 0.9906, 0.2604, 4.612e-05, 0.2604, 0.0002703, 0.2625, 0.9888, 0.2606, 0.9889, 0.2642, 0.001675, 0.2642, 0.001798, 0.2606, 0.9894, 0.2643, 0.9896, 0.2623, 0.001064, 0.2623, 0.001192, 0.2643, 0.9906, 0.2604, 0.9896, 0.26, 0.001037, 0.26, 4.612e-05, 0.2604, 0.9889, 0.2642, 0.9898, 0.2644, 0.000843, 0.2644, 0.001675, 0.2642, 0.9896, 0.2623, 0.9893, 0.2603, 0.001367, 0.2603, 0.001064, 0.2623, 0.9896, 0.26, 0.9891, 0.2639, 0.001518, 0.2639, 0.001037, 0.26, 0.9992, 0.2646, 0.999, 0.2649, 0.001035, 0.2649, 0.0007495, 0.2646, 0.9988, 0.2675, 0.9991, 0.2677, 0.0008576, 0.2677, 0.001198, 0.2675, 0.9998, 0.266, 0.9994, 0.2645, 0.0005533, 0.2645, 0.0001624, 0.266, 0.999, 0.2649, 0.9993, 0.2679, 0.0007358, 0.2679, 0.001035, 0.2649, 0.9991, 0.2677, 0.9994, 0.2662, 0.0006312, 0.2662, 0.0008576, 0.2677, 0.9994, 0.2645, 0.9989, 0.2647, 0.001144, 0.2648, 0.0005533, 0.2645, 0.9993, 0.2679, 1.0, 0.2676, 4.612e-05, 0.2676, 0.0007358, 0.2679, 0.9994, 0.2662, 0.9992, 0.2646, 0.0007495, 0.2646, 0.0006312, 0.2662, 0.9989, 0.2647, 0.9988, 0.2675, 0.001198, 0.2675, 0.001144, 0.2648, 1.0, 0.2676, 0.9998, 0.266, 0.0001624, 0.266, 4.612e-05, 0.2676, 0.9992, 0.2646, 0.9994, 0.2662, 0.9991, 0.2677, 0.9988, 0.2675, 0.9989, 0.2647, 0.9994, 0.2645, 0.9998, 0.266, 1.0, 0.2676, 0.9993, 0.2679, 0.999, 0.2649, 0.0007495, 0.2646, 0.001035, 0.2649, 0.0007358, 0.2679, 4.612e-05, 0.2676, 0.0001624, 0.266, 0.0005533, 0.2645, 0.001144, 0.2648, 0.001198, 0.2675, 0.0008576, 0.2677, 0.0006312, 0.2662, 0.000843, 0.2644, 0.0002703, 0.2625, 4.612e-05, 0.2604, 0.001037, 0.26, 0.001518, 0.2639, 0.001192, 0.2643, 0.001064, 0.2623, 0.001367, 0.2603, 0.001798, 0.2606, 0.001675, 0.2642, 0.9898, 0.2644, 0.9889, 0.2642, 0.9888, 0.2606, 0.9893, 0.2603, 0.9896, 0.2623, 0.9894, 0.2643, 0.9891, 0.2639, 0.9896, 0.26, 0.9906, 0.2604, 0.9904, 0.2625, 0.125, 0.2657, 0.1412, 0.2443, 0.164, 0.3051, 0.1412, 0.2443, 0.1615, 0.2354, 0.164, 0.3051, 0.1615, 0.2354, 0.1838, 0.2384, 0.164, 0.3051, 0.1838, 0.2384, 0.2061, 0.2532, 0.164, 0.3051, 0.2061, 0.2532, 0.2261, 0.2795, 0.164, 0.3051, 0.6482, 0.1752, 0.6689, 0.1418, 0.706, 0.1751, 0.6689, 0.1418, 0.6932, 0.125, 0.706, 0.1751, 0.6932, 0.125, 0.7187, 0.125, 0.706, 0.1751, 0.7187, 0.125, 0.743, 0.1418, 0.706, 0.1751, 0.743, 0.1418, 0.7637, 0.1752, 0.706, 0.1751, 0.2562, 0.183, 0.2261, 0.2795, 0.2061, 0.2532, 0.2389, 0.1476, 0.2389, 0.1476, 0.2061, 0.2532, 0.1838, 0.2384, 0.2179, 0.1281, 0.2179, 0.1281, 0.1838, 0.2384, 0.1615, 0.2354, 0.1952, 0.125, 0.1952, 0.125, 0.1615, 0.2354, 0.1412, 0.2443, 0.173, 0.1386, 0.3867, 0.7169, 0.3242, 0.6187, 0.334, 0.5924, 0.3906, 0.6823, 0.8411, 0.1577, 0.7968, 0.1572, 0.7928, 0.125, 0.8371, 0.1255, 0.4213, 0.7174, 0.4665, 0.7174, 0.4665, 0.7439, 0.4213, 0.7439, 0.4213, 0.7439, 0.4665, 0.7439, 0.4665, 0.7718, 0.4213, 0.7718, 0.4213, 0.7718, 0.4665, 0.7718, 0.4665, 0.7983, 0.4213, 0.7983, 0.4213, 0.7983, 0.4665, 0.7983, 0.4665, 0.8209, 0.4213, 0.8209, 0.3967, 0.8224, 0.3734, 0.8209, 0.3718, 0.7982, 0.3951, 0.7997, 0.3951, 0.7997, 0.3718, 0.7982, 0.3718, 0.7716, 0.3951, 0.7731, 0.3951, 0.7731, 0.3718, 0.7716, 0.3733, 0.7438, 0.3966, 0.7453, 0.3966, 0.7453, 0.3733, 0.7438, 0.3762, 0.7174, 0.3995, 0.719, 0.4097, 0.7172, 0.3867, 0.7169, 0.3906, 0.6823, 0.4136, 0.6826, 0.4952, 0.5139, 0.4952, 0.4903, 0.5159, 0.5237, 0.5159, 0.5474, 0.5159, 0.5474, 0.5159, 0.5237, 0.5402, 0.5405, 0.5402, 0.5642, 0.5402, 0.5642, 0.5402, 0.5405, 0.5657, 0.5405, 0.5657, 0.5642, 0.5657, 0.5642, 0.5657, 0.5405, 0.59, 0.5237, 0.59, 0.5474, 0.59, 0.5474, 0.59, 0.5237, 0.6107, 0.4903, 0.6107, 0.5139, 0.2562, 0.183, 0.2798, 0.2385, 0.2383, 0.3223, 0.2261, 0.2795, 0.4184, 0.7468, 0.3966, 0.7453, 0.3995, 0.719, 0.4213, 0.7204, 0.4169, 0.7746, 0.3951, 0.7731, 0.3966, 0.7453, 0.4184, 0.7468, 0.4169, 0.8011, 0.3951, 0.7997, 0.3951, 0.7731, 0.4169, 0.7746, 0.4185, 0.8238, 0.3967, 0.8224, 0.3951, 0.7997, 0.4169, 0.8011, 0.2383, 0.3223, 0.2768, 0.3298, 0.2685, 0.5691, 0.2296, 0.5737, 0.4407, 0.524, 0.3974, 0.5351, 0.3974, 0.2923, 0.4407, 0.2928, 0.584, 0.7305, 0.537, 0.752, 0.5539, 0.6584, 0.6189, 0.6584, 0.2798, 0.2385, 0.2768, 0.3298, 0.2383, 0.3223, 0.4407, 0.6285, 0.4184, 0.6282, 0.3961, 0.6279, 0.3974, 0.5351, 0.4407, 0.524, 0.4407, 0.2928, 0.3974, 0.2923, 0.3974, 0.125, 0.4407, 0.1255, 0.6189, 0.6584, 0.5539, 0.6584, 0.537, 0.5648, 0.584, 0.5863, 0.2296, 0.5737, 0.2685, 0.5691, 0.2628, 0.734, 0.2239, 0.7387, 0.4136, 0.6826, 0.4184, 0.6282, 0.4407, 0.6285, 0.4352, 0.6829, 0.3988, 0.8538, 0.3967, 0.8224, 0.4185, 0.8238, 0.4213, 0.8553, 0.4136, 0.6826, 0.3906, 0.6823, 0.3961, 0.6279, 0.4184, 0.6282, 0.4365, 0.1318, 4.612e-05, 0.1318, 4.612e-05, 0.09332, 0.4365, 0.09332, 0.4365, 0.1703, 4.614e-05, 0.1703, 4.612e-05, 0.1318, 0.4365, 0.1318, 0.4365, 0.214, 4.623e-05, 0.214, 4.614e-05, 0.1703, 0.4365, 0.1703, 0.4365, 0.2599, 4.632e-05, 0.2599, 4.623e-05, 0.214, 0.4365, 0.214, 0.4365, 0.04969, 4.612e-05, 0.04969, 4.612e-05, 4.612e-05, 0.4365, 4.621e-05, 0.4365, 0.09332, 4.612e-05, 0.09332, 4.612e-05, 0.04969, 0.4365, 0.04969, 0.0, 0.0, 0.0, 0.0, 0.0, 0.0])
me_cube.materials.append(mat_material)
me_cube.materials.append(mat_material_001)
me_cube.use_remesh_preserve_volume = False
me_cube.use_remesh_preserve_attributes = False
me_cube.use_mirror_vertex_groups = False
me_cube.update()

# ---- objects
ob_cube = bpy.data.objects.new('Cube', me_cube)
ob_lamp = bpy.data.objects.new('Lamp', light_lamp)
ob_camera = bpy.data.objects.new('Camera', cam_camera)

# ---- transforms, parenting, visibility, modifiers, constraints
ob_cube.location = (0.0, 0.0, 0.0)
ob_cube.lock_rotations_4d = False
ob_cube.empty_display_type = 'ARROWS'
ob_cube.lineart.crease_threshold = 0.0
ob_lamp.location = (4.076, 1.005, 5.904)
ob_lamp.rotation_euler = (0.6503, 0.05522, 1.866)
ob_lamp.lock_rotations_4d = False
ob_lamp.empty_display_type = 'ARROWS'
ob_lamp.color = (0.0, 0.0, 0.0, 0.0)
ob_lamp.lineart.crease_threshold = 0.0
ob_camera.location = (7.481, -6.508, 5.344)
ob_camera.rotation_euler = (1.109, 0.0, 0.8149)
ob_camera.lock_rotations_4d = False
ob_camera.empty_display_type = 'ARROWS'
ob_camera.color = (0.0, 0.0, 0.0, 0.0)
ob_camera.display_type = 'WIRE'
ob_camera.lineart.crease_threshold = 0.0

# ---- collection membership
col_collection_1.objects.link(ob_cube)
col_collection_1.objects.link(ob_lamp)
col_collection_1.objects.link(ob_camera)

# ---- scene / render settings (as saved in the file)
scene.camera = ob_camera
scene.frame_start = 1; scene.frame_end = 250; scene.frame_set(0)
scene.render.engine = 'BLENDER_EEVEE_NEXT'
scene.render.resolution_percentage = 50
scene.render.dither_intensity = 0.0
scene.cycles.use_denoising = False
scene.cycles.samples = 128
scene.cycles.sampling_pattern = 'TABULATED_SOBOL'
scene.cycles.use_adaptive_sampling = False
scene.cycles.use_light_tree = False
scene.cycles.blur_glossy = 0.0
scene.cycles.sample_clamp_indirect = 0.0
scene.view_settings.view_transform = 'Standard'
bpy.context.view_layer.update()
